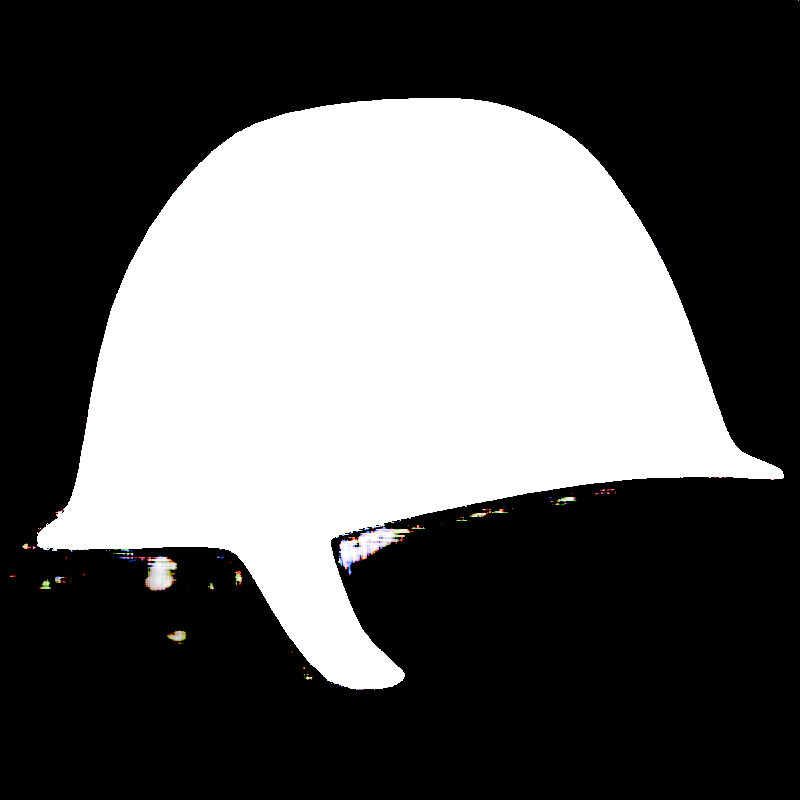 # Source: Infantry.blend  (saved by Blender 4.0.36; exported with 4.5.12 LTS)
import bpy
from mathutils import Matrix  # noqa: F401  (used for matrix-valued properties, if any)

bpy.ops.wm.read_factory_settings(use_empty=True)
scene = bpy.context.scene
scene.name = 'Scene'

# ---- collections
col_collection = bpy.data.collections.new('Collection'); scene.collection.children.link(col_collection)

# ---- materials (node trees are filled in below, after node groups)
mat_background = bpy.data.materials.new('Background')
mat_background.use_transparent_shadow = False
mat_blue = bpy.data.materials.new('Blue')
mat_blue.use_transparent_shadow = False

# ---- material node trees
mat_background.use_nodes = True; mat_background.node_tree.nodes.clear()
_N = mat_background.node_tree.nodes; _L = mat_background.node_tree.links
n0 = _N.new('ShaderNodeBsdfPrincipled'); n0.name = 'Principled BSDF'; n0.location = (10, 300)
n0.inputs[0].default_value = (0.0, 0.0, 0.0, 1.0)
n0.inputs[2].default_value = 1.0
n1 = _N.new('ShaderNodeOutputMaterial'); n1.name = 'Material Output'; n1.location = (300, 300)
_L.new(n0.outputs[0], n1.inputs[0])
n1.is_active_output = True
mat_blue.use_nodes = True; mat_blue.node_tree.nodes.clear()
_N = mat_blue.node_tree.nodes; _L = mat_blue.node_tree.links
n0 = _N.new('ShaderNodeBsdfPrincipled'); n0.name = 'Principled BSDF'; n0.location = (10, 300)
n0.inputs[3].default_value = 1.45
n0.inputs[28].default_value = 1e+14
n1 = _N.new('ShaderNodeOutputMaterial'); n1.name = 'Material Output'; n1.location = (300, 300)
_L.new(n0.outputs[0], n1.inputs[0])
n1.is_active_output = True

# ---- world
world_world = bpy.data.worlds.new('World'); scene.world = world_world
world_world.use_nodes = True; world_world.node_tree.nodes.clear()
_N = world_world.node_tree.nodes; _L = world_world.node_tree.links
n0 = _N.new('ShaderNodeOutputWorld'); n0.name = 'World Output'; n0.location = (300, 300)
n1 = _N.new('ShaderNodeBackground'); n1.name = 'Background'; n1.location = (10, 300)
n1.inputs[0].default_value = (0.05088, 0.05088, 0.05088, 1.0)
_L.new(n1.outputs[0], n0.inputs[0])
n0.is_active_output = True
world_world.color = (0.05088, 0.05088, 0.05088)
world_world.use_sun_shadow = False
world_world.sun_shadow_jitter_overblur = 0.0

# ---- cameras
cam_camera = bpy.data.cameras.new('Camera')
cam_camera.type = 'ORTHO'
cam_camera.clip_end = 100.0
cam_camera.ortho_scale = 10.0

# ---- meshes
me_plane = bpy.data.meshes.new('Plane')
me_plane.from_pydata([(-1.0, -1.0, 0.0), (1.0, -1.0, 0.0), (-1.0, 1.0, 0.0), (1.0, 1.0, 0.0)], [], [(0, 1, 3, 2)])
_uv = me_plane.uv_layers.new(name='UVMap')
_uv.uv.foreach_set('vector', [0.0, 0.0, 1.0, 0.0, 1.0, 1.0, 0.0, 1.0])
me_plane.materials.append(mat_background)
me_plane.update()
me_plane_003 = bpy.data.meshes.new('Plane.003')
me_plane_003.from_pydata([(2.301, -0.3829, 0.0), (-1.161, -0.675, 0.0), (2.027, 0.5418, 0.0), (-1.051, 0.4651, 0.0), (-0.5372, 1.204, 0.0), (-0.1442, 1.465, 0.0), (0.7629, 1.536, 0.0), (1.128, 1.487, 0.0), (1.718, 1.034, 0.0), (1.496, 1.319, 0.0), (0.6918, -1.553, 0.0), (0.1545, -1.733, 0.0), (0.2241, -0.7788, 0.0), (-0.02329, -0.8094, 0.0), (0.1593, -0.9041, 0.0), (0.1004, -0.7941, 0.0), (0.1103, -0.8127, 0.0), (0.08144, -0.8309, 0.0), (0.1539, -0.8219, 0.0), (-0.2623, -0.9556, 0.0), (-0.1975, -0.8306, 0.0), (-0.4458, -0.8507, 0.0), (-0.2677, -0.8735, 0.0), (-0.3114, -0.8625, 0.0), (-0.3215, -0.8428, 0.0), (-0.3404, -0.8793, 0.0), (0.3806, -1.511, 0.0), (2.323, -0.4804, 0.0), (2.413, -0.3885, 0.0), (2.69, -0.5232, 0.0), (-1.275, -0.8836, 0.0), (-1.31, -0.7474, 0.0), (-1.427, -0.8493, 0.0), (1.597, -0.4843, 0.0)], [], [(12, 15, 16, 18), (13, 17, 16, 15), (14, 18, 16, 17), (19, 22, 23, 25), (20, 24, 23, 22), (21, 25, 23, 24), (14, 17, 13, 20, 22, 19, 11, 10, 26), (31, 32, 30, 21, 24, 20, 13, 15, 12, 33, 27, 29, 28, 0, 2, 8, 9, 7, 6, 5, 4, 3, 1)])
_uv = me_plane_003.uv_layers.new(name='UVMap')
_uv.uv.foreach_set('vector', [0.1736, 0.0, 0.1667, 9.022e-05, 0.1655, -0.002932, 0.1627, -0.01511, 0.1422, 0.0, 0.1595, 0.0, 0.1655, -0.002932, 0.1667, 9.022e-05, 0.1433, -0.05162, 0.1627, -0.01511, 0.1655, -0.002932, 0.1551, -0.01552, 0.08333, 0.0, 0.09049, 0.0, 0.08384, 0.0, 0.07642, 0.0, 0.1078, 0.0, 0.08401, 0.001554, 0.08384, 0.0, 0.09049, 0.0, 0.05974, 0.0, 0.07642, 0.0, 0.08384, 0.0, 0.08358, 0.0, 0.1667, 0.0, 0.1595, 0.0, 0.1422, 0.0, 0.1078, 0.0, 0.09049, 0.0, 0.08333, 0.0, 0.08333, 0.0, 0.1667, 0.0, 0.1667, 0.0, 0.0, 0.3369, 0.009138, 0.08997, 0.02198, 0.0, 0.07532, 0.0, 0.08401, 0.001554, 0.1078, 0.0, 0.1422, 0.0, 0.1667, 9.022e-05, 0.1736, 0.0, 0.235, 0.0, 0.2964, 0.0, 0.3615, 0.002062, 0.476, 0.0, 0.5, 0.0, 0.8211, 0.0, 0.9275, 0.1801, 0.9712, 0.3122, 1.0, 0.5036, 1.0, 0.6971, 0.6485, 1.0, 0.3515, 1.0, 0.0, 0.8403, 0.0, 0.5])
me_plane_003.materials.append(mat_blue)
me_plane_003.update()

# ---- objects
ob_camera = bpy.data.objects.new('Camera', cam_camera)
ob_plane = bpy.data.objects.new('Plane', me_plane)
ob_plane_001 = bpy.data.objects.new('Plane.001', me_plane_003)

# ---- transforms, parenting, visibility, modifiers, constraints
ob_camera.location = (0.0, 0.0, 20.28)
ob_camera.lock_rotations_4d = False
ob_camera.empty_display_type = 'ARROWS'
ob_camera.color = (0.0, 0.0, 0.0, 0.0)
ob_camera.display_type = 'WIRE'
ob_camera.lineart.crease_threshold = 0.0
ob_plane.location = (0.0, 0.0, -9.0)
ob_plane.scale = (5.01, 5.01, 5.01)
ob_plane.hide_select = True
ob_plane.hide_render = True
ob_plane_001.location = (-1.273, 0.2057, 0.0)
ob_plane_001.scale = (2.336, 2.336, 2.336)
_m = ob_plane_001.modifiers.new('Subdivision', 'SUBSURF')
_m.levels = 2

# ---- collection membership
col_collection.objects.link(ob_camera)
col_collection.objects.link(ob_plane)
col_collection.objects.link(ob_plane_001)

# ---- scene / render settings (as saved in the file)
scene.camera = ob_camera
scene.frame_start = 1; scene.frame_end = 250; scene.frame_set(1)
scene.render.engine = 'BLENDER_EEVEE_NEXT'
scene.render.resolution_x = 1024
scene.render.resolution_y = 1024
scene.render.film_transparent = True
scene.cycles.sampling_pattern = 'TABULATED_SOBOL'
bpy.context.view_layer.update()
